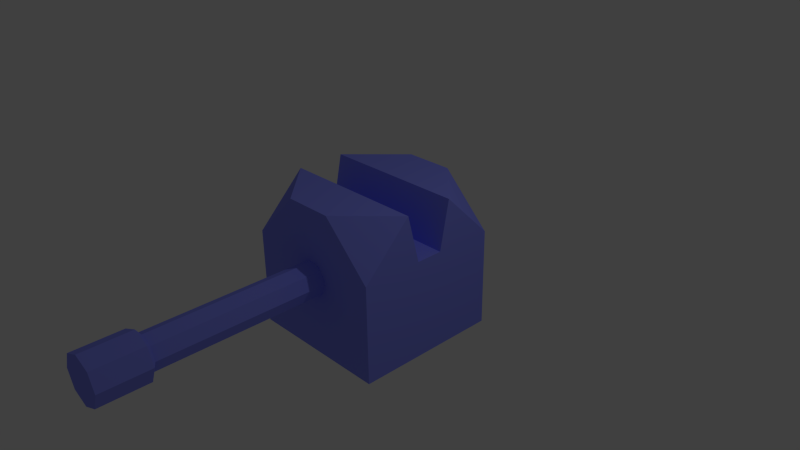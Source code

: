 # Source: gatling.blend  (saved by Blender 2.69.0; exported with 4.5.12 LTS)
import bpy
from mathutils import Matrix  # noqa: F401  (used for matrix-valued properties, if any)

bpy.ops.wm.read_factory_settings(use_empty=True)
scene = bpy.context.scene
scene.name = 'Scene'

# ---- collections
col_collection_1 = bpy.data.collections.new('Collection 1'); scene.collection.children.link(col_collection_1)

# ---- materials (node trees are filled in below, after node groups)
mat_gatling_metal = bpy.data.materials.new('Gatling metal')
mat_gatling_metal.alpha_threshold = 0.0
mat_gatling_metal.use_transparent_shadow = False
mat_gatling_metal.diffuse_color = (0.2566, 0.2882, 1.0, 1.0)
mat_gatling_metal.roughness = 0.5
mat_gatling_metal.specular_intensity = 0.0561
mat_gatling_metal.line_color = (0.0, 0.0, 0.0, 1.0)

# ---- material node trees

# ---- world
world_world = bpy.data.worlds.new('World'); scene.world = world_world
world_world.color = (0.05088, 0.05088, 0.05088)
world_world.use_sun_shadow = False
world_world.sun_shadow_jitter_overblur = 0.0
world_world.cycles.sampling_method = 'MANUAL'
world_world.cycles.sample_map_resolution = 256

# ---- cameras
cam_camera = bpy.data.cameras.new('Camera')
cam_camera.clip_end = 100.0
cam_camera.lens = 35.0
cam_camera.sensor_width = 32.0
cam_camera.sensor_height = 18.0
cam_camera.ortho_scale = 7.314
cam_camera.dof.focus_distance = 0.0
cam_camera.dof.aperture_fstop = 128.0

# ---- lights
light_lamp = bpy.data.lights.new('Lamp', 'POINT')
light_lamp.transmission_factor = 0.0
light_lamp.cutoff_distance = 30.0
light_lamp.energy = 100.0
light_lamp.shadow_buffer_clip_start = 1.001
light_lamp.shadow_soft_size = 0.1
light_lamp.shadow_maximum_resolution = 0.006
light_lamp.use_absolute_resolution = True
light_lamp.cycles.use_multiple_importance_sampling = False

# ---- meshes
me_cube_002 = bpy.data.meshes.new('Cube.002')
me_cube_002.from_pydata([(0.003838, 0.1116, 1.158), (0.003838, 0.1662, 4.845), (0.101, 0.07138, 1.158), (0.1395, 0.11, 4.845), (0.1412, -0.02575, 1.158), (0.1958, -0.02575, 4.845), (0.101, -0.1229, 1.158), (0.1395, -0.1615, 4.845), (0.003838, -0.1631, 1.158), (0.003838, -0.2177, 4.845), (-0.09329, -0.1229, 1.158), (-0.1319, -0.1615, 4.845), (-0.1335, -0.02575, 1.158), (-0.1881, -0.02575, 4.845), (-0.09329, 0.07138, 1.158), (-0.1319, 0.11, 4.845), (0.003838, 0.1662, 4.249), (0.1395, 0.11, 4.249), (0.1958, -0.02575, 4.249), (0.1395, -0.1615, 4.249), (0.003838, -0.2177, 4.249), (-0.1319, -0.1615, 4.249), (-0.1881, -0.02575, 4.249), (-0.1319, 0.11, 4.249), (0.101, 0.07138, 4.193), (0.1412, -0.02575, 4.193), (0.101, -0.1229, 4.193), (0.003838, -0.1631, 4.193), (-0.09329, -0.1229, 4.193), (-0.1335, -0.02575, 4.193), (-0.09329, 0.07138, 4.193), (0.003838, 0.1116, 4.193)], [], [(16, 1, 3, 17), (17, 3, 5, 18), (18, 5, 7, 19), (19, 7, 9, 20), (20, 9, 11, 21), (21, 11, 13, 22), (3, 1, 15, 13, 11, 9, 7, 5), (23, 15, 1, 16), (22, 13, 15, 23), (0, 2, 4, 6, 8, 10, 12, 14), (31, 16, 17, 24), (24, 17, 18, 25), (25, 18, 19, 26), (26, 19, 20, 27), (27, 20, 21, 28), (28, 21, 22, 29), (30, 23, 16, 31), (29, 22, 23, 30), (0, 31, 24, 2), (2, 24, 25, 4), (4, 25, 26, 6), (6, 26, 27, 8), (8, 27, 28, 10), (10, 28, 29, 12), (14, 30, 31, 0), (12, 29, 30, 14)])
me_cube_002.materials.append(mat_gatling_metal)
me_cube_002.use_remesh_preserve_volume = False
me_cube_002.use_remesh_preserve_attributes = False
me_cube_002.use_mirror_vertex_groups = False
me_cube_002.update()
me_cube_001 = bpy.data.meshes.new('Cube.001')
me_cube_001.from_pydata([(-1.0, -1.0, -1.0), (-1.0, 1.0, -1.0), (1.0, 1.0, -1.0), (1.0, -1.0, -1.0), (-1.0, -0.1722, 0.3428), (1.0, -0.1722, -1.0), (1.0, -0.1722, 0.3428), (-1.0, -0.1722, -1.0), (-1.0, -1.0, -0.3333), (-1.0, -1.0, 0.3333), (-1.0, -0.3333, 1.0), (-1.0, 0.3333, 1.0), (-1.0, 1.0, 0.3333), (-1.0, 1.0, -0.3333), (-1.0, 0.3333, -1.0), (-1.0, -0.3333, -1.0), (-0.3333, 1.0, 1.0), (0.3333, 1.0, 1.0), (1.0, 1.0, 0.3333), (1.0, 1.0, -0.3333), (0.3333, 1.0, -1.0), (-0.3333, 1.0, -1.0), (1.0, 0.3333, 1.0), (1.0, -0.3333, 1.0), (1.0, -1.0, 0.3333), (1.0, -1.0, -0.3333), (1.0, -0.3333, -1.0), (1.0, 0.3333, -1.0), (0.3333, -1.0, 1.0), (-0.3333, -1.0, 1.0), (-0.3333, -1.0, -1.0), (0.3333, -1.0, -1.0), (-1.0, -0.3333, 0.3333), (-1.0, -0.3333, -0.3333), (-1.0, 0.3333, 0.3333), (-1.0, 0.3333, -0.3333), (-0.3333, 1.0, 0.3333), (-0.3333, 1.0, -0.3333), (0.3333, 1.0, 0.3333), (0.3333, 1.0, -0.3333), (1.0, 0.3333, 0.3333), (1.0, 0.3333, -0.3333), (1.0, -0.3333, 0.3333), (1.0, -0.3333, -0.3333), (0.3333, -1.0, 0.3333), (0.3333, -1.0, -0.3333), (-0.3333, -1.0, 0.3333), (-0.3333, -1.0, -0.3333), (-0.3333, -0.3333, -1.0), (0.3333, -0.3333, -1.0), (-0.3333, 0.3333, -1.0), (0.3333, 0.3333, -1.0), (0.3333, -0.3333, 1.0), (-0.3333, -0.3333, 1.0), (0.3333, 0.3333, 1.0), (-0.3333, 0.3333, 1.0), (-1.0, -0.1722, 0.3333), (-1.0, -0.1722, -0.3333), (1.0, -0.1722, 0.3333), (1.0, -0.1722, -0.3333), (-0.3333, -0.1722, -1.0), (0.3333, -0.1722, -1.0), (0.3333, -0.1722, 0.3428), (-0.3333, -0.1722, 0.3428), (-0.3333, 0.1929, 0.3428), (-0.3333, 0.1929, -1.0), (-1.0, 0.1929, -0.3333), (-1.0, 0.1929, 0.3428), (0.3333, 0.1929, 0.3428), (-1.0, 0.1929, -1.0), (0.3333, 0.1929, -1.0), (1.0, 0.1929, 0.3428), (-1.0, 0.1929, 0.3333), (1.0, 0.1929, -1.0), (1.0, 0.1929, 0.3333), (1.0, 0.1929, -0.3333)], [], [(35, 13, 1, 14), (39, 19, 2, 20), (43, 25, 3, 26), (47, 8, 0, 30), (51, 20, 2, 27), (15, 7, 60, 48), (8, 33, 15, 0), (66, 35, 14, 69), (10, 4, 56, 32), (9, 32, 33, 8), (67, 11, 34, 72), (72, 34, 35, 66), (48, 60, 61, 49), (34, 12, 13, 35), (13, 37, 21, 1), (37, 39, 20, 21), (18, 17, 22), (12, 36, 37, 13), (16, 17, 38, 36), (36, 38, 39, 37), (74, 58, 59, 75), (38, 18, 19, 39), (19, 41, 27, 2), (59, 43, 26, 5), (24, 23, 28), (18, 40, 41, 19), (6, 23, 42, 58), (58, 42, 43, 59), (75, 59, 5, 73), (42, 24, 25, 43), (25, 45, 31, 3), (45, 47, 30, 31), (10, 9, 29), (24, 44, 45, 25), (28, 29, 46, 44), (44, 46, 47, 45), (32, 56, 57, 33), (46, 9, 8, 47), (31, 49, 26, 3), (70, 51, 27, 73), (0, 15, 48, 30), (30, 48, 49, 31), (69, 14, 50, 65), (65, 50, 51, 70), (14, 1, 21, 50), (50, 21, 20, 51), (33, 57, 7, 15), (64, 55, 11, 67), (71, 6, 58, 74), (28, 52, 53, 29), (71, 22, 54, 68), (68, 54, 55, 64), (49, 61, 5, 26), (54, 17, 16, 55), (23, 52, 28), (42, 23, 24), (28, 44, 24), (38, 17, 18), (22, 40, 18), (54, 22, 17), (55, 16, 11), (34, 11, 12), (16, 36, 12), (10, 32, 9), (29, 53, 10), (46, 29, 9), (11, 16, 12), (53, 63, 4, 10), (23, 6, 62, 52), (52, 62, 63, 53), (57, 66, 69, 7), (4, 67, 72, 56), (56, 72, 66, 57), (40, 74, 75, 41), (41, 75, 73, 27), (61, 70, 73, 5), (7, 69, 65, 60), (60, 65, 70, 61), (63, 64, 67, 4), (22, 71, 74, 40), (6, 71, 68, 62), (62, 68, 64, 63)])
me_cube_001.materials.append(mat_gatling_metal)
me_cube_001.use_remesh_preserve_volume = False
me_cube_001.use_remesh_preserve_attributes = False
me_cube_001.use_mirror_vertex_groups = False
me_cube_001.update()

# ---- objects
ob_cube_001 = bpy.data.objects.new('Cube.001', me_cube_002)
ob_cube = bpy.data.objects.new('Cube', me_cube_001)
ob_lamp = bpy.data.objects.new('Lamp', light_lamp)
ob_camera = bpy.data.objects.new('Camera', cam_camera)

# ---- transforms, parenting, visibility, modifiers, constraints
ob_cube_001.location = (-0.0174, 1.299, 0.05864)
ob_cube_001.rotation_euler = (-0.0, -1.573, -4.714)
ob_cube_001.scale = (1.668, 1.668, 1.086)
ob_cube_001.lineart.crease_threshold = 0.0
ob_cube.location = (0.0, 0.0, 0.0)
ob_cube.lineart.crease_threshold = 0.0
ob_lamp.location = (4.076, 1.005, 5.904)
ob_lamp.rotation_euler = (0.6503, 0.05522, 1.866)
ob_lamp.lock_rotations_4d = False
ob_lamp.empty_display_type = 'ARROWS'
ob_lamp.color = (0.0, 0.0, 0.0, 0.0)
ob_lamp.lineart.crease_threshold = 0.0
ob_camera.location = (7.481, -6.508, 5.344)
ob_camera.rotation_euler = (1.109, 0.01082, 0.8149)
ob_camera.lock_rotations_4d = False
ob_camera.empty_display_type = 'ARROWS'
ob_camera.color = (0.0, 0.0, 0.0, 0.0)
ob_camera.display_type = 'WIRE'
ob_camera.lineart.crease_threshold = 0.0

# ---- collection membership
col_collection_1.objects.link(ob_cube_001)
col_collection_1.objects.link(ob_cube)
col_collection_1.objects.link(ob_lamp)
col_collection_1.objects.link(ob_camera)

# ---- scene / render settings (as saved in the file)
scene.camera = ob_camera
scene.frame_start = 1; scene.frame_end = 250; scene.frame_set(241)
scene.render.engine = 'BLENDER_EEVEE_NEXT'
scene.render.image_settings.compression = 90
scene.render.resolution_percentage = 50
scene.render.dither_intensity = 0.0
scene.cycles.use_denoising = False
scene.cycles.samples = 10
scene.cycles.sampling_pattern = 'TABULATED_SOBOL'
scene.cycles.light_sampling_threshold = 0.0
scene.cycles.use_adaptive_sampling = False
scene.cycles.use_light_tree = False
scene.cycles.blur_glossy = 0.0
scene.cycles.volume_bounces = 1
scene.cycles.pixel_filter_type = 'GAUSSIAN'
scene.cycles.sample_clamp_indirect = 0.0
scene.view_settings.view_transform = 'Standard'
bpy.context.view_layer.update()
